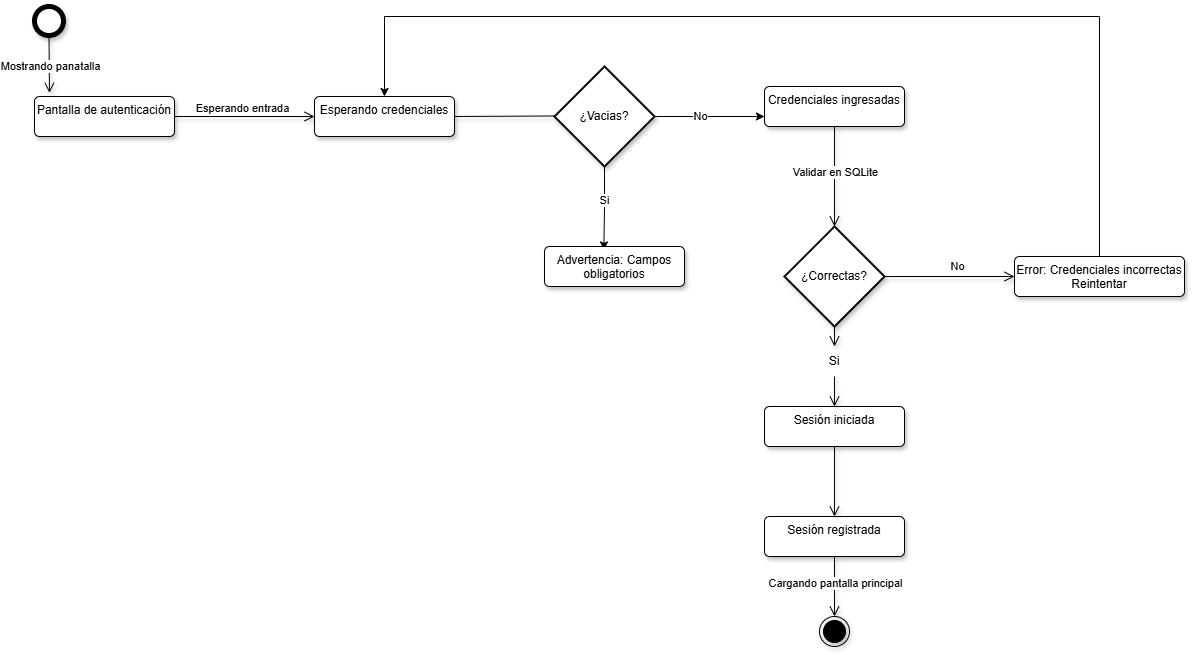

The diagram above was exported from draw.io. Its source (the exported page's mxGraphModel, read from the mxfile embedded in the PNG):
<mxGraphModel dx="1303" dy="1152" grid="1" gridSize="10" guides="1" tooltips="1" connect="1" arrows="1" fold="1" page="0" pageScale="1" pageWidth="827" pageHeight="1169" math="0" shadow="0">
  <root>
    <mxCell id="0" />
    <mxCell id="1" parent="0" />
    <mxCell id="0pzWNMo8nYFGbcL4RFTL-3" parent="1" style="shape=ellipse;html=1;dashed=0;whiteSpace=wrap;aspect=fixed;strokeWidth=5;perimeter=ellipsePerimeter;shadow=1;" value="" vertex="1">
      <mxGeometry height="29" width="29" x="520" y="-110" as="geometry" />
    </mxCell>
    <mxCell id="0pzWNMo8nYFGbcL4RFTL-4" parent="1" style="html=1;align=center;verticalAlign=top;rounded=1;absoluteArcSize=1;arcSize=10;dashed=0;whiteSpace=wrap;shadow=1;" value="Pantalla de autenticación" vertex="1">
      <mxGeometry height="40" width="140" x="520" y="-20" as="geometry" />
    </mxCell>
    <mxCell id="0pzWNMo8nYFGbcL4RFTL-5" parent="1" style="html=1;align=center;verticalAlign=top;rounded=1;absoluteArcSize=1;arcSize=10;dashed=0;whiteSpace=wrap;shadow=1;" value="Esperando credenciales" vertex="1">
      <mxGeometry height="40" width="140" x="800" y="-20" as="geometry" />
    </mxCell>
    <mxCell id="0pzWNMo8nYFGbcL4RFTL-6" edge="1" parent="1" source="0pzWNMo8nYFGbcL4RFTL-4" style="endArrow=open;startArrow=none;endFill=0;startFill=0;endSize=8;html=1;verticalAlign=bottom;labelBackgroundColor=none;strokeWidth=1;rounded=0;shadow=1;exitX=1;exitY=0.5;exitDx=0;exitDy=0;entryX=0;entryY=0.5;entryDx=0;entryDy=0;" target="0pzWNMo8nYFGbcL4RFTL-5" value="">
      <mxGeometry relative="1" width="160" as="geometry">
        <mxPoint x="970" y="210" as="sourcePoint" />
        <mxPoint x="1130" y="210" as="targetPoint" />
      </mxGeometry>
    </mxCell>
    <mxCell id="0pzWNMo8nYFGbcL4RFTL-9" connectable="0" parent="0pzWNMo8nYFGbcL4RFTL-6" style="edgeLabel;html=1;align=center;verticalAlign=middle;resizable=0;points=[];" value="Esperando entrada" vertex="1">
      <mxGeometry relative="1" x="-0.0563" y="9" as="geometry">
        <mxPoint as="offset" />
      </mxGeometry>
    </mxCell>
    <mxCell id="0pzWNMo8nYFGbcL4RFTL-7" edge="1" parent="1" source="0pzWNMo8nYFGbcL4RFTL-5" style="endArrow=open;startArrow=none;endFill=0;startFill=0;endSize=8;html=1;verticalAlign=bottom;labelBackgroundColor=none;strokeWidth=1;rounded=0;shadow=1;exitX=1;exitY=0.5;exitDx=0;exitDy=0;entryX=0;entryY=0.5;entryDx=0;entryDy=0;entryPerimeter=0;" target="jpCoyPkO8nlXgMnK26hJ-2" value="">
      <mxGeometry relative="1" width="160" as="geometry">
        <Array as="points">
          <mxPoint x="1050" y="-0.5900000000000034" />
        </Array>
        <mxPoint x="960" y="-1" as="sourcePoint" />
        <mxPoint x="1070" y="-1" as="targetPoint" />
      </mxGeometry>
    </mxCell>
    <mxCell id="0pzWNMo8nYFGbcL4RFTL-8" parent="1" style="html=1;align=center;verticalAlign=top;rounded=1;absoluteArcSize=1;arcSize=10;dashed=0;whiteSpace=wrap;shadow=1;" value="Credenciales ingresadas" vertex="1">
      <mxGeometry height="40" width="140" x="1250" y="-30" as="geometry" />
    </mxCell>
    <mxCell id="0pzWNMo8nYFGbcL4RFTL-10" edge="1" parent="1" source="0pzWNMo8nYFGbcL4RFTL-8" style="endArrow=open;startArrow=none;endFill=0;startFill=0;endSize=8;html=1;verticalAlign=bottom;labelBackgroundColor=none;strokeWidth=1;rounded=0;shadow=1;exitX=0.5;exitY=1;exitDx=0;exitDy=0;entryX=0.5;entryY=0;entryDx=0;entryDy=0;entryPerimeter=0;" target="0pzWNMo8nYFGbcL4RFTL-11" value="">
      <mxGeometry relative="1" width="160" as="geometry">
        <mxPoint x="960" y="250" as="sourcePoint" />
        <mxPoint x="1140" y="90" as="targetPoint" />
      </mxGeometry>
    </mxCell>
    <mxCell id="0pzWNMo8nYFGbcL4RFTL-12" connectable="0" parent="0pzWNMo8nYFGbcL4RFTL-10" style="edgeLabel;html=1;align=center;verticalAlign=middle;resizable=0;points=[];" value="Validar en SQLite" vertex="1">
      <mxGeometry relative="1" x="-0.1094" y="10" as="geometry">
        <mxPoint x="-10" as="offset" />
      </mxGeometry>
    </mxCell>
    <mxCell id="0pzWNMo8nYFGbcL4RFTL-11" parent="1" style="strokeWidth=2;html=1;shape=mxgraph.flowchart.decision;whiteSpace=wrap;shadow=1;" value="¿Correctas?" vertex="1">
      <mxGeometry height="100" width="100" x="1270" y="110" as="geometry" />
    </mxCell>
    <mxCell id="jpCoyPkO8nlXgMnK26hJ-9" edge="1" parent="1" source="0pzWNMo8nYFGbcL4RFTL-13" style="edgeStyle=orthogonalEdgeStyle;rounded=0;orthogonalLoop=1;jettySize=auto;html=1;exitX=0.5;exitY=0;exitDx=0;exitDy=0;entryX=0.5;entryY=0;entryDx=0;entryDy=0;" target="0pzWNMo8nYFGbcL4RFTL-5">
      <mxGeometry relative="1" as="geometry">
        <Array as="points">
          <mxPoint x="1585" y="-100" />
          <mxPoint x="870" y="-100" />
        </Array>
        <mxPoint x="890" y="-100" as="targetPoint" />
      </mxGeometry>
    </mxCell>
    <mxCell id="0pzWNMo8nYFGbcL4RFTL-13" parent="1" style="html=1;align=center;verticalAlign=top;rounded=1;absoluteArcSize=1;arcSize=10;dashed=0;whiteSpace=wrap;shadow=1;" value="Error: Credenciales incorrectas&lt;div&gt;Reintentar&lt;/div&gt;" vertex="1">
      <mxGeometry height="40" width="170" x="1500" y="140" as="geometry" />
    </mxCell>
    <mxCell id="0pzWNMo8nYFGbcL4RFTL-14" parent="1" style="html=1;align=center;verticalAlign=top;rounded=1;absoluteArcSize=1;arcSize=10;dashed=0;whiteSpace=wrap;shadow=1;" value="Sesión registrada" vertex="1">
      <mxGeometry height="40" width="140" x="1250" y="400" as="geometry" />
    </mxCell>
    <mxCell id="0pzWNMo8nYFGbcL4RFTL-15" parent="1" style="html=1;align=center;verticalAlign=top;rounded=1;absoluteArcSize=1;arcSize=10;dashed=0;whiteSpace=wrap;shadow=1;" value="Sesión iniciada" vertex="1">
      <mxGeometry height="40" width="140" x="1250" y="290" as="geometry" />
    </mxCell>
    <mxCell id="0pzWNMo8nYFGbcL4RFTL-16" edge="1" parent="1" source="0pzWNMo8nYFGbcL4RFTL-11" style="endArrow=open;startArrow=none;endFill=0;startFill=0;endSize=8;html=1;verticalAlign=bottom;labelBackgroundColor=none;strokeWidth=1;rounded=0;shadow=1;entryX=0;entryY=0.5;entryDx=0;entryDy=0;exitX=1;exitY=0.5;exitDx=0;exitDy=0;exitPerimeter=0;" target="0pzWNMo8nYFGbcL4RFTL-13" value="">
      <mxGeometry relative="1" width="160" as="geometry">
        <mxPoint x="1420" y="130" as="sourcePoint" />
        <mxPoint x="1120" y="320" as="targetPoint" />
      </mxGeometry>
    </mxCell>
    <mxCell id="0pzWNMo8nYFGbcL4RFTL-17" connectable="0" parent="0pzWNMo8nYFGbcL4RFTL-16" style="edgeLabel;html=1;align=center;verticalAlign=middle;resizable=0;points=[];rotation=0;" value="No" vertex="1">
      <mxGeometry relative="1" x="0.1104" y="-8" as="geometry">
        <mxPoint y="-19" as="offset" />
      </mxGeometry>
    </mxCell>
    <mxCell id="0pzWNMo8nYFGbcL4RFTL-19" edge="1" parent="1" source="0pzWNMo8nYFGbcL4RFTL-20" style="endArrow=open;startArrow=none;endFill=0;startFill=0;endSize=8;html=1;verticalAlign=bottom;labelBackgroundColor=none;strokeWidth=1;rounded=0;shadow=1;exitX=0.5;exitY=1;exitDx=0;exitDy=0;exitPerimeter=0;entryX=0.5;entryY=0;entryDx=0;entryDy=0;" target="0pzWNMo8nYFGbcL4RFTL-15" value="">
      <mxGeometry relative="1" width="160" as="geometry">
        <mxPoint x="960" y="380" as="sourcePoint" />
        <mxPoint x="1120" y="380" as="targetPoint" />
      </mxGeometry>
    </mxCell>
    <mxCell id="0pzWNMo8nYFGbcL4RFTL-21" edge="1" parent="1" source="0pzWNMo8nYFGbcL4RFTL-15" style="endArrow=open;startArrow=none;endFill=0;startFill=0;endSize=8;html=1;verticalAlign=bottom;labelBackgroundColor=none;strokeWidth=1;rounded=0;shadow=1;exitX=0.5;exitY=1;exitDx=0;exitDy=0;entryX=0.5;entryY=0;entryDx=0;entryDy=0;" target="0pzWNMo8nYFGbcL4RFTL-14" value="">
      <mxGeometry relative="1" width="160" as="geometry">
        <mxPoint x="960" y="430" as="sourcePoint" />
        <mxPoint x="1120" y="430" as="targetPoint" />
      </mxGeometry>
    </mxCell>
    <mxCell id="0pzWNMo8nYFGbcL4RFTL-22" parent="1" style="ellipse;html=1;shape=endState;fillColor=strokeColor;shadow=1;" value="" vertex="1">
      <mxGeometry height="30" width="30" x="1305" y="500" as="geometry" />
    </mxCell>
    <mxCell id="0pzWNMo8nYFGbcL4RFTL-23" edge="1" parent="1" source="0pzWNMo8nYFGbcL4RFTL-14" style="endArrow=open;startArrow=none;endFill=0;startFill=0;endSize=8;html=1;verticalAlign=bottom;labelBackgroundColor=none;strokeWidth=1;rounded=0;shadow=1;entryX=0.5;entryY=0;entryDx=0;entryDy=0;exitX=0.5;exitY=1;exitDx=0;exitDy=0;" target="0pzWNMo8nYFGbcL4RFTL-22" value="">
      <mxGeometry relative="1" width="160" as="geometry">
        <mxPoint x="960" y="430" as="sourcePoint" />
        <mxPoint x="1120" y="430" as="targetPoint" />
      </mxGeometry>
    </mxCell>
    <mxCell id="0pzWNMo8nYFGbcL4RFTL-24" connectable="0" parent="0pzWNMo8nYFGbcL4RFTL-23" style="edgeLabel;html=1;align=center;verticalAlign=middle;resizable=0;points=[];" value="Cargando pantalla principal" vertex="1">
      <mxGeometry relative="1" x="-0.1235" y="10" as="geometry">
        <mxPoint x="-10" as="offset" />
      </mxGeometry>
    </mxCell>
    <mxCell id="0pzWNMo8nYFGbcL4RFTL-25" edge="1" parent="1" source="0pzWNMo8nYFGbcL4RFTL-3" style="endArrow=open;startArrow=none;endFill=0;startFill=0;endSize=8;html=1;verticalAlign=bottom;labelBackgroundColor=none;strokeWidth=1;rounded=0;shadow=1;exitX=0.5;exitY=1;exitDx=0;exitDy=0;entryX=0.107;entryY=-0.091;entryDx=0;entryDy=0;entryPerimeter=0;" target="0pzWNMo8nYFGbcL4RFTL-4" value="">
      <mxGeometry relative="1" width="160" as="geometry">
        <mxPoint x="860" y="250" as="sourcePoint" />
        <mxPoint x="1020" y="250" as="targetPoint" />
      </mxGeometry>
    </mxCell>
    <mxCell id="0pzWNMo8nYFGbcL4RFTL-26" connectable="0" parent="0pzWNMo8nYFGbcL4RFTL-25" style="edgeLabel;html=1;align=center;verticalAlign=middle;resizable=0;points=[];" value="Mostrando panatalla" vertex="1">
      <mxGeometry relative="1" x="0.0522" y="9" as="geometry">
        <mxPoint x="-9" as="offset" />
      </mxGeometry>
    </mxCell>
    <mxCell id="jpCoyPkO8nlXgMnK26hJ-1" edge="1" parent="1" source="0pzWNMo8nYFGbcL4RFTL-11" style="endArrow=open;startArrow=none;endFill=0;startFill=0;endSize=8;html=1;verticalAlign=bottom;labelBackgroundColor=none;strokeWidth=1;rounded=0;shadow=1;exitX=0.5;exitY=1;exitDx=0;exitDy=0;exitPerimeter=0;entryX=0.5;entryY=0;entryDx=0;entryDy=0;" target="0pzWNMo8nYFGbcL4RFTL-20" value="">
      <mxGeometry relative="1" width="160" as="geometry">
        <mxPoint x="1320" y="210" as="sourcePoint" />
        <mxPoint x="1320" y="290" as="targetPoint" />
      </mxGeometry>
    </mxCell>
    <mxCell id="0pzWNMo8nYFGbcL4RFTL-20" parent="1" style="text;html=1;whiteSpace=wrap;strokeColor=none;fillColor=none;align=center;verticalAlign=middle;rounded=0;" value="Si" vertex="1">
      <mxGeometry height="30" width="60" x="1290" y="230" as="geometry" />
    </mxCell>
    <mxCell id="jpCoyPkO8nlXgMnK26hJ-3" edge="1" parent="1" source="jpCoyPkO8nlXgMnK26hJ-2" style="edgeStyle=orthogonalEdgeStyle;rounded=0;orthogonalLoop=1;jettySize=auto;html=1;exitX=1;exitY=0.5;exitDx=0;exitDy=0;exitPerimeter=0;entryX=0;entryY=0.75;entryDx=0;entryDy=0;" target="0pzWNMo8nYFGbcL4RFTL-8">
      <mxGeometry relative="1" as="geometry" />
    </mxCell>
    <mxCell id="jpCoyPkO8nlXgMnK26hJ-4" connectable="0" parent="jpCoyPkO8nlXgMnK26hJ-3" style="edgeLabel;html=1;align=center;verticalAlign=middle;resizable=0;points=[];" value="No" vertex="1">
      <mxGeometry relative="1" x="-0.1727" y="1" as="geometry">
        <mxPoint as="offset" />
      </mxGeometry>
    </mxCell>
    <mxCell id="jpCoyPkO8nlXgMnK26hJ-5" edge="1" parent="1" source="jpCoyPkO8nlXgMnK26hJ-2" style="edgeStyle=orthogonalEdgeStyle;rounded=0;orthogonalLoop=1;jettySize=auto;html=1;exitX=0.5;exitY=1;exitDx=0;exitDy=0;exitPerimeter=0;entryX=0.424;entryY=0.086;entryDx=0;entryDy=0;entryPerimeter=0;" target="jpCoyPkO8nlXgMnK26hJ-7">
      <mxGeometry relative="1" as="geometry">
        <mxPoint x="1090" y="120" as="targetPoint" />
      </mxGeometry>
    </mxCell>
    <mxCell id="jpCoyPkO8nlXgMnK26hJ-6" connectable="0" parent="jpCoyPkO8nlXgMnK26hJ-5" style="edgeLabel;html=1;align=center;verticalAlign=middle;resizable=0;points=[];" value="Si" vertex="1">
      <mxGeometry relative="1" x="-0.1905" y="-1" as="geometry">
        <mxPoint as="offset" />
      </mxGeometry>
    </mxCell>
    <mxCell id="jpCoyPkO8nlXgMnK26hJ-2" parent="1" style="strokeWidth=2;html=1;shape=mxgraph.flowchart.decision;whiteSpace=wrap;shadow=1;" value="¿Vacias?" vertex="1">
      <mxGeometry height="100" width="100" x="1040" y="-50" as="geometry" />
    </mxCell>
    <mxCell id="jpCoyPkO8nlXgMnK26hJ-7" parent="1" style="html=1;align=center;verticalAlign=top;rounded=1;absoluteArcSize=1;arcSize=10;dashed=0;whiteSpace=wrap;shadow=1;" value="Advertencia: Campos obligatorios" vertex="1">
      <mxGeometry height="40" width="140" x="1030" y="130" as="geometry" />
    </mxCell>
  </root>
</mxGraphModel>